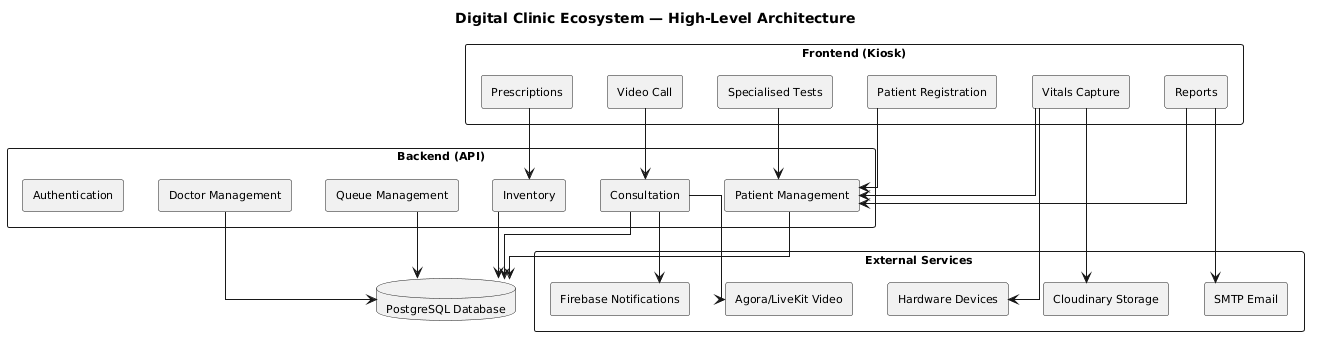

The diagram above was rendered by PlantUML. Its source (embedded in the PNG):
@startuml
title Digital Clinic Ecosystem — High-Level Architecture

skinparam componentStyle rectangle
skinparam defaultFontSize 11
skinparam packageStyle rectangle
skinparam linetype ortho

package "Frontend (Kiosk)" {
  [Patient Registration] as Reg
  [Vitals Capture] as Vitals
  [Specialised Tests] as Tests
  [Video Call] as Video
  [Prescriptions] as Rx
  [Reports] as Reports
}

package "Backend (API)" {
  [Authentication] as Auth
  [Patient Management] as PatientMgt
  [Doctor Management] as DoctorMgt
  [Queue Management] as Queue
  [Consultation] as Consult
  [Inventory] as Inventory
}

database "PostgreSQL Database" as DB

package "External Services" {
  [Agora/LiveKit Video] as VideoSvc
  [Firebase Notifications] as NotifySvc
  [SMTP Email] as EmailSvc
  [Cloudinary Storage] as StorageSvc
  [Hardware Devices] as HardwareSvc
}

' ===== Main flow left to right =====
Reg --> PatientMgt
Vitals --> PatientMgt
Tests --> PatientMgt
Video --> Consult
Rx --> Inventory
Reports --> PatientMgt

PatientMgt --> DB
DoctorMgt --> DB
Queue --> DB
Consult --> DB
Inventory --> DB

Consult --> VideoSvc
Consult --> NotifySvc
Reports --> EmailSvc
Vitals --> StorageSvc
Vitals --> HardwareSvc
@enduml